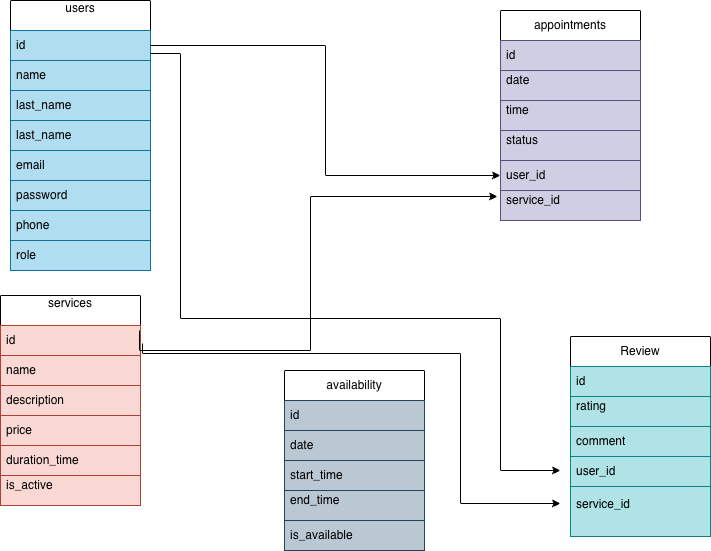

The diagram above was exported from draw.io. Its source (the exported page's mxGraphModel, read from the mxfile embedded in the PNG):
<mxGraphModel dx="945" dy="495" grid="1" gridSize="10" guides="1" tooltips="1" connect="1" arrows="1" fold="1" page="1" pageScale="1" pageWidth="827" pageHeight="1169" math="0" shadow="0">
  <root>
    <mxCell id="0" />
    <mxCell id="1" parent="0" />
    <mxCell id="M0Mnl0EQP0mIuRjTfnAT-1" parent="1" style="swimlane;fontStyle=0;childLayout=stackLayout;horizontal=1;startSize=30;horizontalStack=0;resizeParent=1;resizeParentMax=0;resizeLast=0;collapsible=1;marginBottom=0;whiteSpace=wrap;html=1;" value="users&lt;div&gt;&lt;br&gt;&lt;/div&gt;" vertex="1">
      <mxGeometry height="270" width="140" x="70" y="80" as="geometry" />
    </mxCell>
    <mxCell id="M0Mnl0EQP0mIuRjTfnAT-2" parent="M0Mnl0EQP0mIuRjTfnAT-1" style="text;strokeColor=#10739e;fillColor=#b1ddf0;align=left;verticalAlign=middle;spacingLeft=4;spacingRight=4;overflow=hidden;points=[[0,0.5],[1,0.5]];portConstraint=eastwest;rotatable=0;whiteSpace=wrap;html=1;" value="id" vertex="1">
      <mxGeometry height="30" width="140" y="30" as="geometry" />
    </mxCell>
    <mxCell id="M0Mnl0EQP0mIuRjTfnAT-3" parent="M0Mnl0EQP0mIuRjTfnAT-1" style="text;align=left;verticalAlign=middle;spacingLeft=4;spacingRight=4;overflow=hidden;points=[[0,0.5],[1,0.5]];portConstraint=eastwest;rotatable=0;whiteSpace=wrap;html=1;fillColor=#b1ddf0;strokeColor=#10739e;" value="name" vertex="1">
      <mxGeometry height="30" width="140" y="60" as="geometry" />
    </mxCell>
    <mxCell id="M0Mnl0EQP0mIuRjTfnAT-4" parent="M0Mnl0EQP0mIuRjTfnAT-1" style="text;strokeColor=#10739e;fillColor=#b1ddf0;align=left;verticalAlign=middle;spacingLeft=4;spacingRight=4;overflow=hidden;points=[[0,0.5],[1,0.5]];portConstraint=eastwest;rotatable=0;whiteSpace=wrap;html=1;" value="last_name" vertex="1">
      <mxGeometry height="30" width="140" y="90" as="geometry" />
    </mxCell>
    <mxCell id="M0Mnl0EQP0mIuRjTfnAT-5" parent="M0Mnl0EQP0mIuRjTfnAT-1" style="text;strokeColor=#10739e;fillColor=#b1ddf0;align=left;verticalAlign=middle;spacingLeft=4;spacingRight=4;overflow=hidden;points=[[0,0.5],[1,0.5]];portConstraint=eastwest;rotatable=0;whiteSpace=wrap;html=1;" value="last_name" vertex="1">
      <mxGeometry height="30" width="140" y="120" as="geometry" />
    </mxCell>
    <mxCell id="M0Mnl0EQP0mIuRjTfnAT-6" parent="M0Mnl0EQP0mIuRjTfnAT-1" style="text;strokeColor=#10739e;fillColor=#b1ddf0;align=left;verticalAlign=middle;spacingLeft=4;spacingRight=4;overflow=hidden;points=[[0,0.5],[1,0.5]];portConstraint=eastwest;rotatable=0;whiteSpace=wrap;html=1;" value="email" vertex="1">
      <mxGeometry height="30" width="140" y="150" as="geometry" />
    </mxCell>
    <mxCell id="M0Mnl0EQP0mIuRjTfnAT-7" parent="M0Mnl0EQP0mIuRjTfnAT-1" style="text;strokeColor=#10739e;fillColor=#b1ddf0;align=left;verticalAlign=middle;spacingLeft=4;spacingRight=4;overflow=hidden;points=[[0,0.5],[1,0.5]];portConstraint=eastwest;rotatable=0;whiteSpace=wrap;html=1;" value="password" vertex="1">
      <mxGeometry height="30" width="140" y="180" as="geometry" />
    </mxCell>
    <mxCell id="M0Mnl0EQP0mIuRjTfnAT-8" parent="M0Mnl0EQP0mIuRjTfnAT-1" style="text;strokeColor=#10739e;fillColor=#b1ddf0;align=left;verticalAlign=middle;spacingLeft=4;spacingRight=4;overflow=hidden;points=[[0,0.5],[1,0.5]];portConstraint=eastwest;rotatable=0;whiteSpace=wrap;html=1;" value="phone" vertex="1">
      <mxGeometry height="30" width="140" y="210" as="geometry" />
    </mxCell>
    <mxCell id="M0Mnl0EQP0mIuRjTfnAT-47" parent="M0Mnl0EQP0mIuRjTfnAT-1" style="text;strokeColor=#10739e;fillColor=#b1ddf0;align=left;verticalAlign=middle;spacingLeft=4;spacingRight=4;overflow=hidden;points=[[0,0.5],[1,0.5]];portConstraint=eastwest;rotatable=0;whiteSpace=wrap;html=1;" value="role" vertex="1">
      <mxGeometry height="30" width="140" y="240" as="geometry" />
    </mxCell>
    <mxCell id="M0Mnl0EQP0mIuRjTfnAT-10" parent="1" style="swimlane;fontStyle=0;childLayout=stackLayout;horizontal=1;startSize=30;horizontalStack=0;resizeParent=1;resizeParentMax=0;resizeLast=0;collapsible=1;marginBottom=0;whiteSpace=wrap;html=1;" value="services&lt;div&gt;&lt;br&gt;&lt;/div&gt;" vertex="1">
      <mxGeometry height="210" width="140" x="60" y="375" as="geometry" />
    </mxCell>
    <mxCell id="M0Mnl0EQP0mIuRjTfnAT-11" parent="M0Mnl0EQP0mIuRjTfnAT-10" style="text;strokeColor=#ae4132;fillColor=#fad9d5;align=left;verticalAlign=middle;spacingLeft=4;spacingRight=4;overflow=hidden;points=[[0,0.5],[1,0.5]];portConstraint=eastwest;rotatable=0;whiteSpace=wrap;html=1;" value="id" vertex="1">
      <mxGeometry height="30" width="140" y="30" as="geometry" />
    </mxCell>
    <mxCell id="M0Mnl0EQP0mIuRjTfnAT-12" parent="M0Mnl0EQP0mIuRjTfnAT-10" style="text;strokeColor=#ae4132;fillColor=#fad9d5;align=left;verticalAlign=middle;spacingLeft=4;spacingRight=4;overflow=hidden;points=[[0,0.5],[1,0.5]];portConstraint=eastwest;rotatable=0;whiteSpace=wrap;html=1;" value="name" vertex="1">
      <mxGeometry height="30" width="140" y="60" as="geometry" />
    </mxCell>
    <mxCell id="M0Mnl0EQP0mIuRjTfnAT-13" parent="M0Mnl0EQP0mIuRjTfnAT-10" style="text;strokeColor=#ae4132;fillColor=#fad9d5;align=left;verticalAlign=middle;spacingLeft=4;spacingRight=4;overflow=hidden;points=[[0,0.5],[1,0.5]];portConstraint=eastwest;rotatable=0;whiteSpace=wrap;html=1;" value="description" vertex="1">
      <mxGeometry height="30" width="140" y="90" as="geometry" />
    </mxCell>
    <mxCell id="M0Mnl0EQP0mIuRjTfnAT-14" parent="M0Mnl0EQP0mIuRjTfnAT-10" style="text;strokeColor=#ae4132;fillColor=#fad9d5;align=left;verticalAlign=middle;spacingLeft=4;spacingRight=4;overflow=hidden;points=[[0,0.5],[1,0.5]];portConstraint=eastwest;rotatable=0;whiteSpace=wrap;html=1;" value="price" vertex="1">
      <mxGeometry height="30" width="140" y="120" as="geometry" />
    </mxCell>
    <mxCell id="M0Mnl0EQP0mIuRjTfnAT-15" parent="M0Mnl0EQP0mIuRjTfnAT-10" style="text;strokeColor=#ae4132;fillColor=#fad9d5;align=left;verticalAlign=middle;spacingLeft=4;spacingRight=4;overflow=hidden;points=[[0,0.5],[1,0.5]];portConstraint=eastwest;rotatable=0;whiteSpace=wrap;html=1;" value="duration_time" vertex="1">
      <mxGeometry height="30" width="140" y="150" as="geometry" />
    </mxCell>
    <mxCell id="M0Mnl0EQP0mIuRjTfnAT-16" parent="M0Mnl0EQP0mIuRjTfnAT-10" style="text;strokeColor=#ae4132;fillColor=#fad9d5;align=left;verticalAlign=middle;spacingLeft=4;spacingRight=4;overflow=hidden;points=[[0,0.5],[1,0.5]];portConstraint=eastwest;rotatable=0;whiteSpace=wrap;html=1;" value="is_active&lt;div&gt;&lt;br&gt;&lt;/div&gt;" vertex="1">
      <mxGeometry height="30" width="140" y="180" as="geometry" />
    </mxCell>
    <mxCell id="M0Mnl0EQP0mIuRjTfnAT-17" parent="1" style="swimlane;fontStyle=0;childLayout=stackLayout;horizontal=1;startSize=30;horizontalStack=0;resizeParent=1;resizeParentMax=0;resizeLast=0;collapsible=1;marginBottom=0;whiteSpace=wrap;html=1;" value="appointments" vertex="1">
      <mxGeometry height="210" width="140" x="560" y="90" as="geometry" />
    </mxCell>
    <mxCell id="M0Mnl0EQP0mIuRjTfnAT-18" parent="M0Mnl0EQP0mIuRjTfnAT-17" style="text;strokeColor=#56517e;fillColor=#d0cee2;align=left;verticalAlign=middle;spacingLeft=4;spacingRight=4;overflow=hidden;points=[[0,0.5],[1,0.5]];portConstraint=eastwest;rotatable=0;whiteSpace=wrap;html=1;" value="id" vertex="1">
      <mxGeometry height="30" width="140" y="30" as="geometry" />
    </mxCell>
    <mxCell id="M0Mnl0EQP0mIuRjTfnAT-19" parent="M0Mnl0EQP0mIuRjTfnAT-17" style="text;strokeColor=#56517e;fillColor=#d0cee2;align=left;verticalAlign=middle;spacingLeft=4;spacingRight=4;overflow=hidden;points=[[0,0.5],[1,0.5]];portConstraint=eastwest;rotatable=0;whiteSpace=wrap;html=1;" value="date&lt;div&gt;&lt;br&gt;&lt;/div&gt;" vertex="1">
      <mxGeometry height="30" width="140" y="60" as="geometry" />
    </mxCell>
    <mxCell id="M0Mnl0EQP0mIuRjTfnAT-20" parent="M0Mnl0EQP0mIuRjTfnAT-17" style="text;strokeColor=#56517e;fillColor=#d0cee2;align=left;verticalAlign=middle;spacingLeft=4;spacingRight=4;overflow=hidden;points=[[0,0.5],[1,0.5]];portConstraint=eastwest;rotatable=0;whiteSpace=wrap;html=1;" value="time&lt;div&gt;&lt;br&gt;&lt;/div&gt;" vertex="1">
      <mxGeometry height="30" width="140" y="90" as="geometry" />
    </mxCell>
    <mxCell id="M0Mnl0EQP0mIuRjTfnAT-22" parent="M0Mnl0EQP0mIuRjTfnAT-17" style="text;strokeColor=#56517e;fillColor=#d0cee2;align=left;verticalAlign=middle;spacingLeft=4;spacingRight=4;overflow=hidden;points=[[0,0.5],[1,0.5]];portConstraint=eastwest;rotatable=0;whiteSpace=wrap;html=1;" value="&lt;div&gt;status&lt;/div&gt;&lt;div&gt;&lt;br&gt;&lt;/div&gt;" vertex="1">
      <mxGeometry height="30" width="140" y="120" as="geometry" />
    </mxCell>
    <mxCell id="M0Mnl0EQP0mIuRjTfnAT-23" parent="M0Mnl0EQP0mIuRjTfnAT-17" style="text;strokeColor=#56517e;fillColor=#d0cee2;align=left;verticalAlign=middle;spacingLeft=4;spacingRight=4;overflow=hidden;points=[[0,0.5],[1,0.5]];portConstraint=eastwest;rotatable=0;whiteSpace=wrap;html=1;" value="&lt;div&gt;user_id&lt;/div&gt;" vertex="1">
      <mxGeometry height="30" width="140" y="150" as="geometry" />
    </mxCell>
    <mxCell id="M0Mnl0EQP0mIuRjTfnAT-26" parent="M0Mnl0EQP0mIuRjTfnAT-17" style="text;strokeColor=#56517e;fillColor=#d0cee2;align=left;verticalAlign=middle;spacingLeft=4;spacingRight=4;overflow=hidden;points=[[0,0.5],[1,0.5]];portConstraint=eastwest;rotatable=0;whiteSpace=wrap;html=1;" value="&lt;div&gt;service_id&lt;/div&gt;&lt;div&gt;&lt;br&gt;&lt;/div&gt;" vertex="1">
      <mxGeometry height="30" width="140" y="180" as="geometry" />
    </mxCell>
    <mxCell id="M0Mnl0EQP0mIuRjTfnAT-25" edge="1" parent="1" source="M0Mnl0EQP0mIuRjTfnAT-2" style="edgeStyle=orthogonalEdgeStyle;rounded=0;orthogonalLoop=1;jettySize=auto;html=1;exitX=1;exitY=0.5;exitDx=0;exitDy=0;entryX=0;entryY=0.5;entryDx=0;entryDy=0;strokeColor=light-dark(#000000,#007FFF);" target="M0Mnl0EQP0mIuRjTfnAT-23">
      <mxGeometry relative="1" as="geometry" />
    </mxCell>
    <mxCell id="M0Mnl0EQP0mIuRjTfnAT-29" edge="1" parent="1" source="M0Mnl0EQP0mIuRjTfnAT-11" style="edgeStyle=orthogonalEdgeStyle;rounded=0;orthogonalLoop=1;jettySize=auto;html=1;entryX=-0.021;entryY=0.2;entryDx=0;entryDy=0;entryPerimeter=0;exitX=0.993;exitY=0.167;exitDx=0;exitDy=0;exitPerimeter=0;strokeColor=light-dark(#000000,#FF0000);" target="M0Mnl0EQP0mIuRjTfnAT-26">
      <mxGeometry relative="1" as="geometry">
        <Array as="points">
          <mxPoint x="370" y="430" />
          <mxPoint x="370" y="276" />
        </Array>
        <mxPoint x="470" y="330" as="sourcePoint" />
        <mxPoint x="550" y="270" as="targetPoint" />
      </mxGeometry>
    </mxCell>
    <mxCell id="M0Mnl0EQP0mIuRjTfnAT-30" parent="1" style="swimlane;fontStyle=0;childLayout=stackLayout;horizontal=1;startSize=30;horizontalStack=0;resizeParent=1;resizeParentMax=0;resizeLast=0;collapsible=1;marginBottom=0;whiteSpace=wrap;html=1;" value="availability" vertex="1">
      <mxGeometry height="180" width="140" x="344" y="450" as="geometry" />
    </mxCell>
    <mxCell id="M0Mnl0EQP0mIuRjTfnAT-31" parent="M0Mnl0EQP0mIuRjTfnAT-30" style="text;strokeColor=#23445d;fillColor=#bac8d3;align=left;verticalAlign=middle;spacingLeft=4;spacingRight=4;overflow=hidden;points=[[0,0.5],[1,0.5]];portConstraint=eastwest;rotatable=0;whiteSpace=wrap;html=1;" value="id" vertex="1">
      <mxGeometry height="30" width="140" y="30" as="geometry" />
    </mxCell>
    <mxCell id="M0Mnl0EQP0mIuRjTfnAT-32" parent="M0Mnl0EQP0mIuRjTfnAT-30" style="text;strokeColor=#23445d;fillColor=#bac8d3;align=left;verticalAlign=middle;spacingLeft=4;spacingRight=4;overflow=hidden;points=[[0,0.5],[1,0.5]];portConstraint=eastwest;rotatable=0;whiteSpace=wrap;html=1;" value="date" vertex="1">
      <mxGeometry height="30" width="140" y="60" as="geometry" />
    </mxCell>
    <mxCell id="M0Mnl0EQP0mIuRjTfnAT-33" parent="M0Mnl0EQP0mIuRjTfnAT-30" style="text;strokeColor=#23445d;fillColor=#bac8d3;align=left;verticalAlign=middle;spacingLeft=4;spacingRight=4;overflow=hidden;points=[[0,0.5],[1,0.5]];portConstraint=eastwest;rotatable=0;whiteSpace=wrap;html=1;" value="start_time" vertex="1">
      <mxGeometry height="30" width="140" y="90" as="geometry" />
    </mxCell>
    <mxCell id="M0Mnl0EQP0mIuRjTfnAT-34" parent="M0Mnl0EQP0mIuRjTfnAT-30" style="text;strokeColor=#23445d;fillColor=#bac8d3;align=left;verticalAlign=middle;spacingLeft=4;spacingRight=4;overflow=hidden;points=[[0,0.5],[1,0.5]];portConstraint=eastwest;rotatable=0;whiteSpace=wrap;html=1;" value="end_time&lt;div&gt;&lt;br&gt;&lt;/div&gt;" vertex="1">
      <mxGeometry height="30" width="140" y="120" as="geometry" />
    </mxCell>
    <mxCell id="M0Mnl0EQP0mIuRjTfnAT-35" parent="M0Mnl0EQP0mIuRjTfnAT-30" style="text;strokeColor=#23445d;fillColor=#bac8d3;align=left;verticalAlign=middle;spacingLeft=4;spacingRight=4;overflow=hidden;points=[[0,0.5],[1,0.5]];portConstraint=eastwest;rotatable=0;whiteSpace=wrap;html=1;" value="&lt;div&gt;is_available&lt;/div&gt;" vertex="1">
      <mxGeometry height="30" width="140" y="150" as="geometry" />
    </mxCell>
    <mxCell id="M0Mnl0EQP0mIuRjTfnAT-36" parent="1" style="swimlane;fontStyle=0;childLayout=stackLayout;horizontal=1;startSize=30;horizontalStack=0;resizeParent=1;resizeParentMax=0;resizeLast=0;collapsible=1;marginBottom=0;whiteSpace=wrap;html=1;" value="Review" vertex="1">
      <mxGeometry height="200" width="140" x="630" y="416" as="geometry" />
    </mxCell>
    <mxCell id="M0Mnl0EQP0mIuRjTfnAT-37" parent="M0Mnl0EQP0mIuRjTfnAT-36" style="text;strokeColor=#0e8088;fillColor=#b0e3e6;align=left;verticalAlign=middle;spacingLeft=4;spacingRight=4;overflow=hidden;points=[[0,0.5],[1,0.5]];portConstraint=eastwest;rotatable=0;whiteSpace=wrap;html=1;" value="id" vertex="1">
      <mxGeometry height="30" width="140" y="30" as="geometry" />
    </mxCell>
    <mxCell id="M0Mnl0EQP0mIuRjTfnAT-38" parent="M0Mnl0EQP0mIuRjTfnAT-36" style="text;strokeColor=#0e8088;fillColor=#b0e3e6;align=left;verticalAlign=middle;spacingLeft=4;spacingRight=4;overflow=hidden;points=[[0,0.5],[1,0.5]];portConstraint=eastwest;rotatable=0;whiteSpace=wrap;html=1;" value="rating&lt;div&gt;&lt;br&gt;&lt;/div&gt;" vertex="1">
      <mxGeometry height="30" width="140" y="60" as="geometry" />
    </mxCell>
    <mxCell id="M0Mnl0EQP0mIuRjTfnAT-39" parent="M0Mnl0EQP0mIuRjTfnAT-36" style="text;strokeColor=#0e8088;fillColor=#b0e3e6;align=left;verticalAlign=middle;spacingLeft=4;spacingRight=4;overflow=hidden;points=[[0,0.5],[1,0.5]];portConstraint=eastwest;rotatable=0;whiteSpace=wrap;html=1;" value="comment" vertex="1">
      <mxGeometry height="30" width="140" y="90" as="geometry" />
    </mxCell>
    <mxCell id="M0Mnl0EQP0mIuRjTfnAT-40" parent="M0Mnl0EQP0mIuRjTfnAT-36" style="text;strokeColor=#0e8088;fillColor=#b0e3e6;align=left;verticalAlign=middle;spacingLeft=4;spacingRight=4;overflow=hidden;points=[[0,0.5],[1,0.5]];portConstraint=eastwest;rotatable=0;whiteSpace=wrap;html=1;" value="user_id" vertex="1">
      <mxGeometry height="30" width="140" y="120" as="geometry" />
    </mxCell>
    <mxCell id="M0Mnl0EQP0mIuRjTfnAT-41" parent="M0Mnl0EQP0mIuRjTfnAT-36" style="text;strokeColor=#0e8088;fillColor=#b0e3e6;align=left;verticalAlign=middle;spacingLeft=4;spacingRight=4;overflow=hidden;points=[[0,0.5],[1,0.5]];portConstraint=eastwest;rotatable=0;whiteSpace=wrap;html=1;" value="service_id&lt;div&gt;&lt;br&gt;&lt;/div&gt;" vertex="1">
      <mxGeometry height="50" width="140" y="150" as="geometry" />
    </mxCell>
    <mxCell id="M0Mnl0EQP0mIuRjTfnAT-43" edge="1" parent="1" style="edgeStyle=orthogonalEdgeStyle;rounded=0;orthogonalLoop=1;jettySize=auto;html=1;exitX=1;exitY=0.5;exitDx=0;exitDy=0;strokeColor=light-dark(#000000,#007FFF);">
      <mxGeometry relative="1" as="geometry">
        <Array as="points">
          <mxPoint x="240" y="133" />
          <mxPoint x="240" y="398" />
          <mxPoint x="560" y="398" />
          <mxPoint x="560" y="550" />
        </Array>
        <mxPoint x="210" y="133" as="sourcePoint" />
        <mxPoint x="620" y="550" as="targetPoint" />
      </mxGeometry>
    </mxCell>
    <mxCell id="M0Mnl0EQP0mIuRjTfnAT-44" edge="1" parent="1" style="edgeStyle=orthogonalEdgeStyle;rounded=0;orthogonalLoop=1;jettySize=auto;html=1;exitX=0.993;exitY=0.167;exitDx=0;exitDy=0;exitPerimeter=0;strokeColor=light-dark(#000000,#FF0000);">
      <mxGeometry relative="1" as="geometry">
        <Array as="points">
          <mxPoint x="202" y="433" />
          <mxPoint x="520" y="433" />
          <mxPoint x="520" y="583" />
        </Array>
        <mxPoint x="202" y="423" as="sourcePoint" />
        <mxPoint x="620" y="583" as="targetPoint" />
      </mxGeometry>
    </mxCell>
  </root>
</mxGraphModel>